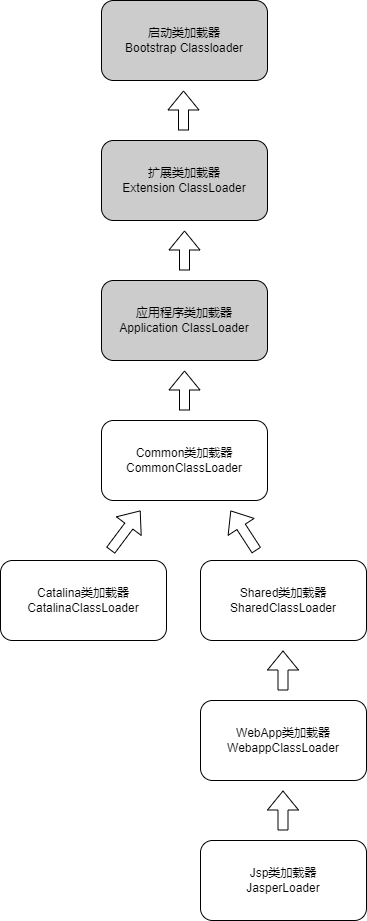

The diagram above was exported from draw.io. Its source (the exported page's mxGraphModel, read from the mxfile embedded in the PNG):
<mxGraphModel dx="955" dy="772" grid="1" gridSize="10" guides="1" tooltips="1" connect="1" arrows="1" fold="1" page="1" pageScale="1" pageWidth="827" pageHeight="1169" math="0" shadow="0">
  <root>
    <mxCell id="0" />
    <mxCell id="1" parent="0" />
    <mxCell id="12" value="" style="shape=flexArrow;endArrow=classic;html=1;strokeColor=default;fillColor=default;" parent="1" edge="1">
      <mxGeometry width="50" height="50" relative="1" as="geometry">
        <mxPoint x="414" y="330" as="sourcePoint" />
        <mxPoint x="414" y="290" as="targetPoint" />
      </mxGeometry>
    </mxCell>
    <mxCell id="13" value="" style="shape=flexArrow;endArrow=classic;html=1;fillColor=default;" parent="1" edge="1">
      <mxGeometry width="50" height="50" relative="1" as="geometry">
        <mxPoint x="414" y="470" as="sourcePoint" />
        <mxPoint x="414" y="430" as="targetPoint" />
      </mxGeometry>
    </mxCell>
    <mxCell id="16" value="" style="shape=flexArrow;endArrow=classic;html=1;fillColor=default;" parent="1" edge="1">
      <mxGeometry width="50" height="50" relative="1" as="geometry">
        <mxPoint x="340" y="610" as="sourcePoint" />
        <mxPoint x="370" y="570" as="targetPoint" />
      </mxGeometry>
    </mxCell>
    <mxCell id="17" value="" style="shape=flexArrow;endArrow=classic;html=1;fillColor=default;" parent="1" edge="1">
      <mxGeometry width="50" height="50" relative="1" as="geometry">
        <mxPoint x="486" y="610" as="sourcePoint" />
        <mxPoint x="460" y="570" as="targetPoint" />
      </mxGeometry>
    </mxCell>
    <mxCell id="20" value="" style="shape=flexArrow;endArrow=classic;html=1;fillColor=default;" parent="1" edge="1">
      <mxGeometry width="50" height="50" relative="1" as="geometry">
        <mxPoint x="512.5" y="890" as="sourcePoint" />
        <mxPoint x="512.5" y="850" as="targetPoint" />
      </mxGeometry>
    </mxCell>
    <mxCell id="22" value="" style="shape=flexArrow;endArrow=classic;html=1;fillColor=default;" parent="1" edge="1">
      <mxGeometry width="50" height="50" relative="1" as="geometry">
        <mxPoint x="512.5" y="750" as="sourcePoint" />
        <mxPoint x="512.5" y="710" as="targetPoint" />
      </mxGeometry>
    </mxCell>
    <mxCell id="23" value="WebApp类加载器&lt;br&gt;WebappClassLoader" style="rounded=1;whiteSpace=wrap;html=1;" parent="1" vertex="1">
      <mxGeometry x="430" y="760" width="166" height="80" as="geometry" />
    </mxCell>
    <mxCell id="24" value="Shared类加载器&lt;br&gt;SharedClassLoader&lt;br&gt;" style="rounded=1;whiteSpace=wrap;html=1;" parent="1" vertex="1">
      <mxGeometry x="430" y="620" width="166" height="80" as="geometry" />
    </mxCell>
    <mxCell id="25" value="Catalina类加载器&lt;br&gt;CatalinaClassLoader" style="rounded=1;whiteSpace=wrap;html=1;" parent="1" vertex="1">
      <mxGeometry x="230" y="620" width="166" height="80" as="geometry" />
    </mxCell>
    <mxCell id="26" value="Common类加载器&lt;br&gt;CommonClassLoader" style="rounded=1;whiteSpace=wrap;html=1;" parent="1" vertex="1">
      <mxGeometry x="331" y="480" width="166" height="80" as="geometry" />
    </mxCell>
    <mxCell id="27" value="应用程序类加载器&lt;br&gt;Application ClassLoader" style="rounded=1;whiteSpace=wrap;html=1;gradientColor=none;gradientDirection=west;fillColor=#CCCCCC;" parent="1" vertex="1">
      <mxGeometry x="331" y="340" width="166" height="80" as="geometry" />
    </mxCell>
    <mxCell id="28" value="启动类加载器&lt;br&gt;Bootstrap Classloader" style="rounded=1;whiteSpace=wrap;html=1;gradientColor=none;fillColor=#CCCCCC;" parent="1" vertex="1">
      <mxGeometry x="331" y="60" width="166" height="80" as="geometry" />
    </mxCell>
    <mxCell id="29" value="扩展类加载器&lt;br&gt;Extension ClassLoader" style="rounded=1;whiteSpace=wrap;html=1;gradientColor=none;fillColor=#CCCCCC;" parent="1" vertex="1">
      <mxGeometry x="331" y="200" width="166" height="80" as="geometry" />
    </mxCell>
    <mxCell id="30" value="Jsp类加载器&lt;br&gt;JasperLoader&lt;br&gt;" style="rounded=1;whiteSpace=wrap;html=1;" parent="1" vertex="1">
      <mxGeometry x="430" y="900" width="166" height="80" as="geometry" />
    </mxCell>
    <mxCell id="34" value="" style="shape=flexArrow;endArrow=classic;html=1;fillColor=default;" edge="1" parent="1">
      <mxGeometry width="50" height="50" relative="1" as="geometry">
        <mxPoint x="413" y="190" as="sourcePoint" />
        <mxPoint x="413" y="150" as="targetPoint" />
      </mxGeometry>
    </mxCell>
  </root>
</mxGraphModel>